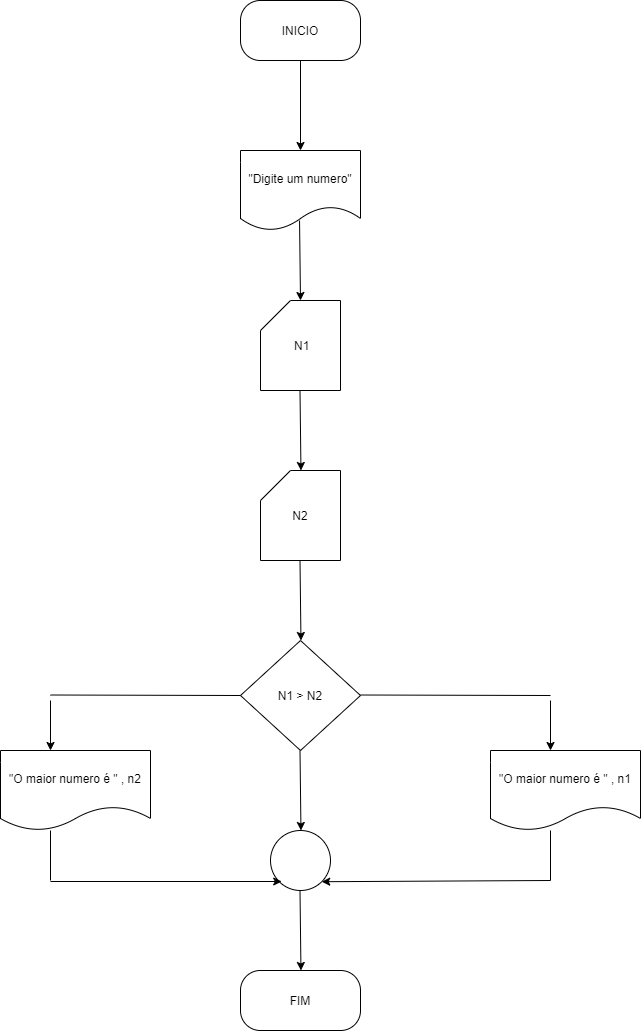

The diagram above was exported from draw.io. Its source (the exported page's mxGraphModel, read from the mxfile embedded in the PNG):
<mxGraphModel dx="798" dy="610" grid="1" gridSize="10" guides="1" tooltips="1" connect="1" arrows="1" fold="1" page="1" pageScale="1" pageWidth="827" pageHeight="1169" math="0" shadow="0">
  <root>
    <mxCell id="0" />
    <mxCell id="1" parent="0" />
    <mxCell id="30" style="edgeStyle=none;html=1;" parent="1" source="2" target="3" edge="1">
      <mxGeometry relative="1" as="geometry" />
    </mxCell>
    <mxCell id="2" value="INICIO" style="rounded=1;whiteSpace=wrap;html=1;arcSize=33;" parent="1" vertex="1">
      <mxGeometry x="330" y="70" width="120" height="60" as="geometry" />
    </mxCell>
    <mxCell id="12" style="edgeStyle=none;html=1;entryX=0.5;entryY=0;entryDx=0;entryDy=0;entryPerimeter=0;exitX=0.492;exitY=0.875;exitDx=0;exitDy=0;exitPerimeter=0;" parent="1" source="3" target="4" edge="1">
      <mxGeometry relative="1" as="geometry" />
    </mxCell>
    <mxCell id="3" value="&quot;Digite um numero&quot;" style="shape=document;whiteSpace=wrap;html=1;boundedLbl=1;" parent="1" vertex="1">
      <mxGeometry x="330" y="220" width="120" height="80" as="geometry" />
    </mxCell>
    <mxCell id="4" value="&amp;nbsp;N1" style="shape=card;whiteSpace=wrap;html=1;" parent="1" vertex="1">
      <mxGeometry x="350" y="370" width="80" height="90" as="geometry" />
    </mxCell>
    <mxCell id="5" value="N2" style="shape=card;whiteSpace=wrap;html=1;" parent="1" vertex="1">
      <mxGeometry x="350" y="540" width="80" height="90" as="geometry" />
    </mxCell>
    <mxCell id="7" value="N1 &amp;gt; N2" style="rhombus;whiteSpace=wrap;html=1;" parent="1" vertex="1">
      <mxGeometry x="330" y="710" width="120" height="110" as="geometry" />
    </mxCell>
    <mxCell id="8" value="" style="ellipse;whiteSpace=wrap;html=1;aspect=fixed;" parent="1" vertex="1">
      <mxGeometry x="360" y="900" width="60" height="60" as="geometry" />
    </mxCell>
    <mxCell id="9" value="&quot;O maior numero é &quot; , n2" style="shape=document;whiteSpace=wrap;html=1;boundedLbl=1;" parent="1" vertex="1">
      <mxGeometry x="90" y="820" width="150" height="80" as="geometry" />
    </mxCell>
    <mxCell id="10" value="&quot;O maior numero é &quot; , n1" style="shape=document;whiteSpace=wrap;html=1;boundedLbl=1;" parent="1" vertex="1">
      <mxGeometry x="580" y="820" width="150" height="80" as="geometry" />
    </mxCell>
    <mxCell id="11" value="FIM" style="rounded=1;whiteSpace=wrap;html=1;arcSize=33;" parent="1" vertex="1">
      <mxGeometry x="330" y="1040" width="120" height="60" as="geometry" />
    </mxCell>
    <mxCell id="13" style="edgeStyle=none;html=1;entryX=0.5;entryY=0;entryDx=0;entryDy=0;entryPerimeter=0;exitX=0.492;exitY=0.875;exitDx=0;exitDy=0;exitPerimeter=0;" parent="1" edge="1">
      <mxGeometry relative="1" as="geometry">
        <mxPoint x="389.49999999999994" y="460" as="sourcePoint" />
        <mxPoint x="390.46" y="540" as="targetPoint" />
      </mxGeometry>
    </mxCell>
    <mxCell id="14" style="edgeStyle=none;html=1;entryX=0.5;entryY=0;entryDx=0;entryDy=0;entryPerimeter=0;exitX=0.492;exitY=0.875;exitDx=0;exitDy=0;exitPerimeter=0;" parent="1" edge="1">
      <mxGeometry relative="1" as="geometry">
        <mxPoint x="389.49999999999994" y="630" as="sourcePoint" />
        <mxPoint x="390.46" y="710" as="targetPoint" />
      </mxGeometry>
    </mxCell>
    <mxCell id="15" style="edgeStyle=none;html=1;entryX=0.5;entryY=0;entryDx=0;entryDy=0;entryPerimeter=0;exitX=0.492;exitY=0.875;exitDx=0;exitDy=0;exitPerimeter=0;" parent="1" edge="1">
      <mxGeometry relative="1" as="geometry">
        <mxPoint x="389.5" y="820" as="sourcePoint" />
        <mxPoint x="390.46000000000004" y="900" as="targetPoint" />
      </mxGeometry>
    </mxCell>
    <mxCell id="17" style="edgeStyle=none;html=1;entryX=0.5;entryY=0;entryDx=0;entryDy=0;entryPerimeter=0;exitX=0.492;exitY=0.875;exitDx=0;exitDy=0;exitPerimeter=0;" parent="1" edge="1">
      <mxGeometry relative="1" as="geometry">
        <mxPoint x="389.5" y="960" as="sourcePoint" />
        <mxPoint x="390.46000000000004" y="1040" as="targetPoint" />
      </mxGeometry>
    </mxCell>
    <mxCell id="19" value="" style="endArrow=none;html=1;" parent="1" edge="1">
      <mxGeometry width="50" height="50" relative="1" as="geometry">
        <mxPoint x="450" y="764.5" as="sourcePoint" />
        <mxPoint x="640" y="765" as="targetPoint" />
      </mxGeometry>
    </mxCell>
    <mxCell id="20" value="" style="endArrow=none;html=1;" parent="1" edge="1">
      <mxGeometry width="50" height="50" relative="1" as="geometry">
        <mxPoint x="140" y="764.5" as="sourcePoint" />
        <mxPoint x="330" y="765" as="targetPoint" />
      </mxGeometry>
    </mxCell>
    <mxCell id="21" value="" style="endArrow=classic;html=1;" parent="1" edge="1">
      <mxGeometry width="50" height="50" relative="1" as="geometry">
        <mxPoint x="140" y="770" as="sourcePoint" />
        <mxPoint x="140" y="820" as="targetPoint" />
      </mxGeometry>
    </mxCell>
    <mxCell id="22" value="" style="endArrow=classic;html=1;" parent="1" edge="1">
      <mxGeometry width="50" height="50" relative="1" as="geometry">
        <mxPoint x="640" y="770" as="sourcePoint" />
        <mxPoint x="640" y="820" as="targetPoint" />
      </mxGeometry>
    </mxCell>
    <mxCell id="23" value="" style="endArrow=none;html=1;" parent="1" edge="1">
      <mxGeometry width="50" height="50" relative="1" as="geometry">
        <mxPoint x="140" y="950" as="sourcePoint" />
        <mxPoint x="140" y="900" as="targetPoint" />
      </mxGeometry>
    </mxCell>
    <mxCell id="24" value="" style="endArrow=none;html=1;" parent="1" edge="1">
      <mxGeometry width="50" height="50" relative="1" as="geometry">
        <mxPoint x="640" y="950" as="sourcePoint" />
        <mxPoint x="640" y="900" as="targetPoint" />
      </mxGeometry>
    </mxCell>
    <mxCell id="27" value="" style="endArrow=classic;html=1;entryX=1;entryY=1;entryDx=0;entryDy=0;" parent="1" target="8" edge="1">
      <mxGeometry width="50" height="50" relative="1" as="geometry">
        <mxPoint x="640" y="950" as="sourcePoint" />
        <mxPoint x="420" y="950" as="targetPoint" />
      </mxGeometry>
    </mxCell>
    <mxCell id="29" value="" style="endArrow=classic;html=1;" parent="1" edge="1">
      <mxGeometry width="50" height="50" relative="1" as="geometry">
        <mxPoint x="140" y="951" as="sourcePoint" />
        <mxPoint x="371.21000000000004" y="951" as="targetPoint" />
      </mxGeometry>
    </mxCell>
  </root>
</mxGraphModel>